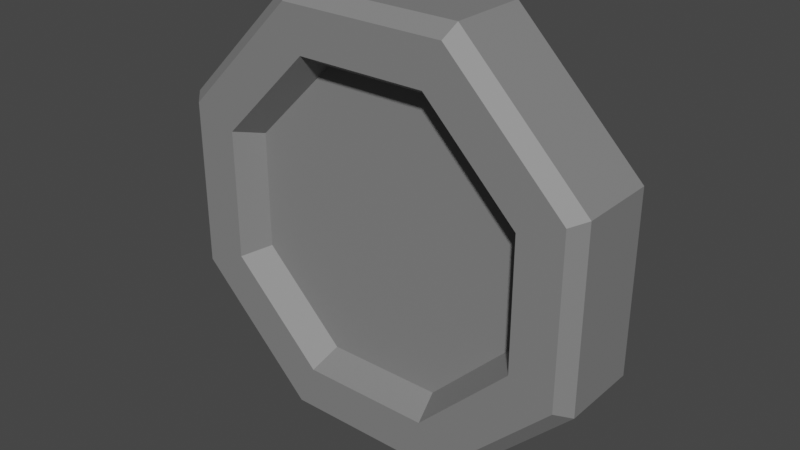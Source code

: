 # Source: SM_Pickup_Coin_Gold.blend  (saved by Blender 3.1.7; exported with 4.5.12 LTS)
import bpy
from mathutils import Matrix  # noqa: F401  (used for matrix-valued properties, if any)

bpy.ops.wm.read_factory_settings(use_empty=True)
scene = bpy.context.scene
scene.name = 'Scene'

# ---- collections
col_collection = bpy.data.collections.new('Collection'); scene.collection.children.link(col_collection)
col_mesh = bpy.data.collections.new('Mesh'); scene.collection.children.link(col_mesh)
col_rig = bpy.data.collections.new('Rig'); scene.collection.children.link(col_rig)
col_collision = bpy.data.collections.new('Collision'); scene.collection.children.link(col_collision)
col_extras = bpy.data.collections.new('Extras'); scene.collection.children.link(col_extras)

# ---- materials (node trees are filled in below, after node groups)
mat_mi_pickup_coin_gold = bpy.data.materials.new('MI_Pickup_Coin_Gold')
mat_mi_pickup_coin_gold.use_transparent_shadow = False
mat_mi_pickup_coin_gold.diffuse_color = (0.2159, 0.2159, 0.2159, 1.0)
mat_mi_pickup_coin_gold.roughness = 0.5528

# ---- material node trees
mat_mi_pickup_coin_gold.use_nodes = True; mat_mi_pickup_coin_gold.node_tree.nodes.clear()
_N = mat_mi_pickup_coin_gold.node_tree.nodes; _L = mat_mi_pickup_coin_gold.node_tree.links
n0 = _N.new('ShaderNodeBsdfPrincipled'); n0.name = 'Principled BSDF'; n0.location = (10, 300)
n0.distribution = 'GGX'
n0.subsurface_method = 'RANDOM_WALK_SKIN'
n0.inputs[0].default_value = (0.2159, 0.2159, 0.2159, 1.0)
n0.inputs[2].default_value = 0.5528
n0.inputs[3].default_value = 1.45
n0.inputs[27].default_value = (0.0, 0.0, 0.0, 1.0)
n0.inputs[28].default_value = 1.0
n1 = _N.new('ShaderNodeOutputMaterial'); n1.name = 'Material Output'; n1.location = (300, 300)
n2 = _N.new('ShaderNodeNormalMap'); n2.name = 'Normal Map'; n2.location = (-300, -300)
n2.label = 'Normal/Map'
_L.new(n0.outputs[0], n1.inputs[0])
_L.new(n2.outputs[0], n0.inputs[5])
n1.is_active_output = True

# ---- world
world_world = bpy.data.worlds.new('World'); scene.world = world_world
world_world.use_nodes = True; world_world.node_tree.nodes.clear()
_N = world_world.node_tree.nodes; _L = world_world.node_tree.links
n0 = _N.new('ShaderNodeOutputWorld'); n0.name = 'World Output'; n0.location = (300, 300)
n1 = _N.new('ShaderNodeBackground'); n1.name = 'Background'; n1.location = (10, 300)
n1.inputs[0].default_value = (0.05088, 0.05088, 0.05088, 1.0)
_L.new(n1.outputs[0], n0.inputs[0])
n0.is_active_output = True
world_world.color = (0.05088, 0.05088, 0.05088)
world_world.use_sun_shadow = False
world_world.sun_shadow_jitter_overblur = 0.0

# ---- meshes
me_sm_pickup_coin_gold = bpy.data.meshes.new('SM_Pickup_Coin_Gold')
me_sm_pickup_coin_gold.from_pydata([(-2.159, 1.35, 5.212), (-5.543, 1.012, 2.296), (-2.296, 1.012, 5.543), (-5.212, 1.35, 2.159), (-5.212, 1.35, -2.159), (-5.543, 1.012, -2.296), (-2.159, 1.35, -5.212), (-2.296, 1.012, -5.543), (2.159, 1.35, -5.212), (2.296, 1.012, -5.543), (5.543, 1.012, -2.296), (5.212, 1.35, -2.159), (5.212, 1.35, 2.159), (5.543, 1.012, 2.296), (2.296, 1.012, 5.543), (2.159, 1.35, 5.212), (-1.69, -1.35, 4.081), (-5.212, -1.35, 2.159), (-4.081, -1.35, 1.69), (-2.159, -1.35, 5.212), (-4.081, 1.35, 1.69), (-1.69, 1.35, 4.081), (-5.212, -1.35, -2.159), (-4.081, -1.35, -1.69), (-4.081, 1.35, -1.69), (-2.159, -1.35, -5.212), (-1.69, -1.35, -4.081), (-1.69, 1.35, -4.081), (1.69, -1.35, -4.081), (2.159, -1.35, -5.212), (1.69, 1.35, -4.081), (5.212, -1.35, -2.159), (4.081, -1.35, -1.69), (4.081, 1.35, -1.69), (4.081, -1.35, 1.69), (5.212, -1.35, 2.159), (2.159, -1.35, 5.212), (1.69, -1.35, 4.081), (4.081, 1.35, 1.69), (1.69, 1.35, 4.081), (-1.53, -0.6348, 3.693), (-3.693, -0.6348, 1.53), (-3.693, 0.6348, 1.53), (-1.53, 0.6348, 3.693), (-3.693, -0.6348, -1.53), (-3.693, 0.6348, -1.53), (-1.53, -0.6348, -3.693), (-1.53, 0.6348, -3.693), (1.53, -0.6348, -3.693), (1.53, 0.6348, -3.693), (3.693, -0.6348, -1.53), (3.693, 0.6348, -1.53), (3.693, -0.6348, 1.53), (3.693, 0.6348, 1.53), (1.53, -0.6348, 3.693), (1.53, 0.6348, 3.693), (-5.543, -1.013, -2.296), (-5.543, -1.013, 2.296), (-2.296, -1.013, -5.543), (2.296, -1.012, -5.543), (5.543, -1.012, -2.296), (5.543, -1.013, 2.296), (2.296, -1.013, 5.543), (-2.296, -1.013, 5.543)], [], [(0, 1, 2), (1, 0, 3), (4, 1, 3), (5, 1, 4), (6, 5, 4), (5, 6, 7), (8, 7, 6), (9, 7, 8), (10, 8, 11), (8, 10, 9), (12, 10, 11), (13, 10, 12), (12, 14, 13), (14, 12, 15), (15, 2, 14), (2, 15, 0), (16, 17, 18), (17, 16, 19), (0, 20, 3), (20, 0, 21), (18, 22, 23), (22, 18, 17), (24, 3, 20), (3, 24, 4), (25, 23, 22), (23, 25, 26), (27, 4, 24), (4, 27, 6), (28, 26, 25), (28, 25, 29), (8, 6, 27), (8, 27, 30), (29, 31, 32), (29, 32, 28), (11, 30, 33), (30, 11, 8), (31, 34, 32), (31, 35, 34), (36, 34, 35), (34, 36, 37), (12, 11, 33), (12, 33, 38), (15, 12, 38), (15, 38, 39), (36, 19, 16), (36, 16, 37), (21, 15, 39), (15, 21, 0), (18, 40, 16), (40, 18, 41), (42, 21, 43), (21, 42, 20), (18, 23, 44), (18, 44, 41), (42, 45, 24), (42, 24, 20), (26, 44, 23), (44, 26, 46), (45, 47, 27), (45, 27, 24), (26, 28, 48), (26, 48, 46), (30, 47, 49), (47, 30, 27), (32, 48, 28), (48, 32, 50), (49, 51, 33), (49, 33, 30), (34, 50, 32), (50, 34, 52), (53, 33, 51), (33, 53, 38), (37, 52, 34), (52, 37, 54), (53, 55, 39), (53, 39, 38), (16, 54, 37), (54, 16, 40), (43, 39, 55), (39, 43, 21), (56, 57, 1), (56, 1, 5), (58, 56, 5), (58, 5, 7), (59, 58, 7), (59, 7, 9), (60, 59, 9), (60, 9, 10), (61, 60, 10), (61, 10, 13), (61, 14, 62), (14, 61, 13), (62, 2, 63), (2, 62, 14), (57, 63, 1), (63, 2, 1), (62, 19, 36), (19, 62, 63), (61, 36, 35), (36, 61, 62), (60, 61, 31), (31, 61, 35), (59, 60, 29), (29, 60, 31), (58, 59, 25), (25, 59, 29), (58, 22, 56), (25, 22, 58), (57, 56, 17), (17, 56, 22), (63, 17, 19), (17, 63, 57), (55, 42, 43), (55, 45, 42), (51, 45, 55), (51, 55, 53), (45, 51, 47), (47, 51, 49), (50, 46, 48), (46, 50, 44), (54, 50, 52), (54, 44, 50), (44, 54, 40), (44, 40, 41)])
me_sm_pickup_coin_gold.polygons.foreach_set('use_smooth', [True] * 124)
_k = set([(0, 2), (0, 3), (0, 15), (1, 2), (1, 3), (1, 5), (1, 57), (2, 14), (2, 63), (3, 4), (4, 5), (4, 6), (5, 7), (5, 56), (6, 7), (6, 8), (7, 9), (7, 58), (8, 9), (8, 11), (9, 10), (9, 59), (10, 11), (10, 13), (10, 60), (11, 12), (12, 13), (12, 15), (13, 14), (13, 61), (14, 15), (14, 62), (16, 18), (16, 37), (16, 40), (17, 19), (17, 22), (17, 57), (18, 23), (18, 41), (19, 36), (19, 63), (20, 21), (20, 24), (20, 42), (21, 39), (21, 43), (22, 25), (22, 56), (23, 26), (23, 44), (24, 27), (24, 45), (25, 29), (25, 58), (26, 28), (26, 46), (27, 30), (27, 47), (28, 32), (28, 48), (29, 31), (29, 59), (30, 33), (30, 49), (31, 35), (31, 60), (32, 34), (32, 50), (33, 38), (33, 51), (34, 37), (34, 52), (35, 36), (35, 61), (36, 62), (37, 54), (38, 39), (38, 53), (39, 55), (40, 41), (40, 54), (41, 44), (42, 43), (42, 45), (43, 55), (44, 46), (45, 47), (46, 48), (47, 49), (48, 50), (49, 51), (50, 52), (51, 53), (52, 54), (53, 55), (56, 57), (56, 58), (57, 63), (58, 59), (59, 60), (60, 61), (61, 62), (62, 63)])
me_sm_pickup_coin_gold.attributes.new('sharp_edge', 'BOOLEAN', 'EDGE').data.foreach_set('value', [ (min(e.vertices), max(e.vertices)) in _k for e in me_sm_pickup_coin_gold.edges])
_uv = me_sm_pickup_coin_gold.uv_layers.new(name='UVmap_0')
_uv.uv.foreach_set('vector', [0.9929, 0.8878, 0.9644, 0.8735, 0.9929, 0.8735, 0.9644, 0.8735, 0.9929, 0.8878, 0.9644, 0.8878, 0.9359, 0.8878, 0.9644, 0.8735, 0.9644, 0.8878, 0.9359, 0.8735, 0.9644, 0.8735, 0.9359, 0.8878, 0.9074, 0.8878, 0.9359, 0.8735, 0.9359, 0.8878, 0.9359, 0.8735, 0.9074, 0.8878, 0.9074, 0.8735, 0.8789, 0.8878, 0.9074, 0.8735, 0.9074, 0.8878, 0.8789, 0.8735, 0.9074, 0.8735, 0.8789, 0.8878, 0.8504, 0.8735, 0.8789, 0.8878, 0.8504, 0.8878, 0.8789, 0.8878, 0.8504, 0.8735, 0.8789, 0.8735, 0.8219, 0.8878, 0.8504, 0.8735, 0.8504, 0.8878, 0.8219, 0.8735, 0.8504, 0.8735, 0.8219, 0.8878, 0.8219, 0.8878, 0.7935, 0.8735, 0.8219, 0.8735, 0.7935, 0.8735, 0.8219, 0.8878, 0.7935, 0.8878, 0.7935, 0.8878, 0.765, 0.8735, 0.7935, 0.8735, 0.765, 0.8735, 0.7935, 0.8878, 0.765, 0.8878, 0.5662, 0.9147, 0.6073, 0.913, 0.5964, 0.9021, 0.6073, 0.913, 0.5662, 0.9147, 0.5662, 0.93, 0.6885, 0.93, 0.7188, 0.9021, 0.7297, 0.913, 0.7188, 0.9021, 0.6885, 0.93, 0.6885, 0.9147, 0.5964, 0.9021, 0.6243, 0.8718, 0.609, 0.8718, 0.6243, 0.8718, 0.5964, 0.9021, 0.6073, 0.913, 0.7313, 0.8718, 0.7297, 0.913, 0.7188, 0.9021, 0.7297, 0.913, 0.7313, 0.8718, 0.7467, 0.8718, 0.6073, 0.8307, 0.609, 0.8718, 0.6243, 0.8718, 0.609, 0.8718, 0.6073, 0.8307, 0.5964, 0.8416, 0.7188, 0.8416, 0.7467, 0.8718, 0.7313, 0.8718, 0.7467, 0.8718, 0.7188, 0.8416, 0.7297, 0.8307, 0.5662, 0.829, 0.5964, 0.8416, 0.6073, 0.8307, 0.5662, 0.829, 0.6073, 0.8307, 0.5662, 0.8136, 0.6885, 0.8137, 0.7297, 0.8307, 0.7188, 0.8416, 0.6885, 0.8137, 0.7188, 0.8416, 0.6885, 0.829, 0.5662, 0.8136, 0.525, 0.8307, 0.5359, 0.8416, 0.5662, 0.8136, 0.5359, 0.8416, 0.5662, 0.829, 0.6473, 0.8307, 0.6885, 0.829, 0.6582, 0.8416, 0.6885, 0.829, 0.6473, 0.8307, 0.6885, 0.8137, 0.525, 0.8307, 0.5233, 0.8718, 0.5359, 0.8416, 0.525, 0.8307, 0.508, 0.8718, 0.5233, 0.8718, 0.525, 0.913, 0.5233, 0.8718, 0.508, 0.8718, 0.5233, 0.8718, 0.525, 0.913, 0.5359, 0.9021, 0.6303, 0.8718, 0.6473, 0.8307, 0.6582, 0.8416, 0.6303, 0.8718, 0.6582, 0.8416, 0.6457, 0.8718, 0.6473, 0.913, 0.6303, 0.8718, 0.6457, 0.8718, 0.6473, 0.913, 0.6457, 0.8718, 0.6582, 0.9021, 0.525, 0.913, 0.5662, 0.93, 0.5662, 0.9147, 0.525, 0.913, 0.5662, 0.9147, 0.5359, 0.9021, 0.6885, 0.9147, 0.6473, 0.913, 0.6582, 0.9021, 0.6473, 0.913, 0.6885, 0.9147, 0.6885, 0.93, 0.4796, 0.912, 0.4382, 0.9237, 0.4382, 0.9292, 0.4382, 0.9237, 0.4796, 0.912, 0.4757, 0.9081, 0.3508, 0.9081, 0.3132, 0.9292, 0.3132, 0.9237, 0.3132, 0.9292, 0.3508, 0.9081, 0.3547, 0.912, 0.4796, 0.912, 0.4968, 0.8705, 0.4913, 0.8705, 0.4796, 0.912, 0.4913, 0.8705, 0.4757, 0.9081, 0.3508, 0.9081, 0.3663, 0.8705, 0.3719, 0.8705, 0.3508, 0.9081, 0.3719, 0.8705, 0.3547, 0.912, 0.4796, 0.8291, 0.4913, 0.8705, 0.4968, 0.8705, 0.4913, 0.8705, 0.4796, 0.8291, 0.4757, 0.833, 0.3663, 0.8705, 0.3508, 0.833, 0.3547, 0.8291, 0.3663, 0.8705, 0.3547, 0.8291, 0.3719, 0.8705, 0.4796, 0.8291, 0.4382, 0.8119, 0.4382, 0.8174, 0.4796, 0.8291, 0.4382, 0.8174, 0.4757, 0.833, 0.3132, 0.8119, 0.3508, 0.833, 0.3132, 0.8174, 0.3508, 0.833, 0.3132, 0.8119, 0.3547, 0.8291, 0.3966, 0.8291, 0.4382, 0.8174, 0.4382, 0.8119, 0.4382, 0.8174, 0.3966, 0.8291, 0.4005, 0.833, 0.3132, 0.8174, 0.2756, 0.833, 0.2716, 0.8291, 0.3132, 0.8174, 0.2716, 0.8291, 0.3132, 0.8119, 0.3794, 0.8705, 0.4005, 0.833, 0.3966, 0.8291, 0.4005, 0.833, 0.3794, 0.8705, 0.3849, 0.8705, 0.26, 0.8705, 0.2716, 0.8291, 0.2756, 0.833, 0.2716, 0.8291, 0.26, 0.8705, 0.2545, 0.8705, 0.3966, 0.912, 0.3849, 0.8705, 0.3794, 0.8705, 0.3849, 0.8705, 0.3966, 0.912, 0.4005, 0.9081, 0.26, 0.8705, 0.2756, 0.9081, 0.2716, 0.912, 0.26, 0.8705, 0.2716, 0.912, 0.2545, 0.8705, 0.4382, 0.9292, 0.4005, 0.9081, 0.3966, 0.912, 0.4005, 0.9081, 0.4382, 0.9292, 0.4382, 0.9237, 0.3132, 0.9237, 0.2716, 0.912, 0.2756, 0.9081, 0.2716, 0.912, 0.3132, 0.9237, 0.3132, 0.9292, 0.1837, 0.5789, 0.2134, 0.5789, 0.2134, 0.668, 0.1837, 0.5789, 0.2134, 0.668, 0.1837, 0.668, 0.154, 0.5789, 0.1837, 0.5789, 0.1837, 0.668, 0.154, 0.5789, 0.1837, 0.668, 0.154, 0.668, 0.1243, 0.5789, 0.154, 0.5789, 0.154, 0.668, 0.1243, 0.5789, 0.154, 0.668, 0.1243, 0.668, 0.09459, 0.5789, 0.1243, 0.5789, 0.1243, 0.668, 0.09459, 0.5789, 0.1243, 0.668, 0.09459, 0.668, 0.06489, 0.5789, 0.09459, 0.5789, 0.09459, 0.668, 0.06489, 0.5789, 0.09459, 0.668, 0.06489, 0.668, 0.06489, 0.5789, 0.03518, 0.668, 0.03518, 0.5789, 0.03518, 0.668, 0.06489, 0.5789, 0.06489, 0.668, 0.03518, 0.5789, 0.00548, 0.668, 0.00548, 0.5789, 0.00548, 0.668, 0.03518, 0.5789, 0.03518, 0.668, 0.2134, 0.5789, 0.2431, 0.5789, 0.2134, 0.668, 0.2431, 0.5789, 0.2431, 0.668, 0.2134, 0.668, 0.7927, 0.8685, 0.7642, 0.8542, 0.7927, 0.8542, 0.7642, 0.8542, 0.7927, 0.8685, 0.7642, 0.8685, 0.8212, 0.8685, 0.7927, 0.8542, 0.8212, 0.8542, 0.7927, 0.8542, 0.8212, 0.8685, 0.7927, 0.8685, 0.8497, 0.8685, 0.8212, 0.8685, 0.8497, 0.8542, 0.8497, 0.8542, 0.8212, 0.8685, 0.8212, 0.8542, 0.8782, 0.8685, 0.8497, 0.8685, 0.8782, 0.8542, 0.8782, 0.8542, 0.8497, 0.8685, 0.8497, 0.8542, 0.9067, 0.8685, 0.8782, 0.8685, 0.9067, 0.8542, 0.9067, 0.8542, 0.8782, 0.8685, 0.8782, 0.8542, 0.9067, 0.8685, 0.9352, 0.8542, 0.9352, 0.8685, 0.9067, 0.8542, 0.9352, 0.8542, 0.9067, 0.8685, 0.9637, 0.8685, 0.9352, 0.8685, 0.9637, 0.8542, 0.9637, 0.8542, 0.9352, 0.8685, 0.9352, 0.8542, 0.9922, 0.8685, 0.9637, 0.8542, 0.9922, 0.8542, 0.9637, 0.8542, 0.9922, 0.8685, 0.9637, 0.8685, 0.1454, 0.9062, 0.2184, 0.9062, 0.1819, 0.9214, 0.1454, 0.9062, 0.2334, 0.8697, 0.2184, 0.9062, 0.1454, 0.8333, 0.2334, 0.8697, 0.1454, 0.9062, 0.1454, 0.8333, 0.1454, 0.9062, 0.1303, 0.8697, 0.2334, 0.8697, 0.1454, 0.8333, 0.2184, 0.8333, 0.2184, 0.8333, 0.1454, 0.8333, 0.1819, 0.8181, 0.03834, 0.8328, 0.1113, 0.8328, 0.0749, 0.8176, 0.1113, 0.8328, 0.03834, 0.8328, 0.1264, 0.8692, 0.03834, 0.9057, 0.03834, 0.8328, 0.02321, 0.8692, 0.03834, 0.9057, 0.1264, 0.8692, 0.03834, 0.8328, 0.1264, 0.8692, 0.03834, 0.9057, 0.0749, 0.9208, 0.1264, 0.8692, 0.0749, 0.9208, 0.1113, 0.9057])
_uv.active_render = True
_uv = me_sm_pickup_coin_gold.uv_layers.new(name='LightMapUV')
_uv.uv.foreach_set('vector', [0.9917, 0.9919, 0.8687, 0.9305, 0.9917, 0.9305, 0.8687, 0.9305, 0.9917, 0.9919, 0.8687, 0.9919, 0.7456, 0.9919, 0.8687, 0.9305, 0.8687, 0.9919, 0.7456, 0.9305, 0.8687, 0.9305, 0.7456, 0.9919, 0.6226, 0.9919, 0.7456, 0.9305, 0.7456, 0.9919, 0.7456, 0.9305, 0.6226, 0.9919, 0.6226, 0.9305, 0.4998, 0.9919, 0.6226, 0.9305, 0.6226, 0.9919, 0.4998, 0.9305, 0.6226, 0.9305, 0.4998, 0.9919, 0.377, 0.9305, 0.4998, 0.9919, 0.377, 0.9919, 0.4998, 0.9919, 0.377, 0.9305, 0.4998, 0.9305, 0.2539, 0.9919, 0.377, 0.9305, 0.377, 0.9919, 0.2539, 0.9305, 0.377, 0.9305, 0.2539, 0.9919, 0.2539, 0.9919, 0.131, 0.9305, 0.2539, 0.9305, 0.131, 0.9305, 0.2539, 0.9919, 0.131, 0.9919, 0.131, 0.9919, 0.008064, 0.9305, 0.131, 0.9305, 0.008064, 0.9305, 0.131, 0.9919, 0.008064, 0.9919, 0.2402, 0.4146, 0.4045, 0.4082, 0.3611, 0.3647, 0.4045, 0.4082, 0.2402, 0.4146, 0.2402, 0.4761, 0.7241, 0.4761, 0.8447, 0.3647, 0.8882, 0.4082, 0.8447, 0.3647, 0.7241, 0.4761, 0.7241, 0.4146, 0.3611, 0.3647, 0.4724, 0.2437, 0.4111, 0.2437, 0.4724, 0.2437, 0.3611, 0.3647, 0.4045, 0.4082, 0.895, 0.2437, 0.8882, 0.4082, 0.8447, 0.3647, 0.8882, 0.4082, 0.895, 0.2437, 0.9561, 0.2437, 0.4045, 0.07959, 0.4111, 0.2437, 0.4724, 0.2437, 0.4111, 0.2437, 0.4045, 0.07959, 0.3611, 0.123, 0.8447, 0.123, 0.9561, 0.2437, 0.895, 0.2437, 0.9561, 0.2437, 0.8447, 0.123, 0.8882, 0.07959, 0.2402, 0.07275, 0.3611, 0.123, 0.4045, 0.07959, 0.2402, 0.07275, 0.4045, 0.07959, 0.2402, 0.01172, 0.7241, 0.01172, 0.8882, 0.07959, 0.8447, 0.123, 0.7241, 0.01172, 0.8447, 0.123, 0.7241, 0.07275, 0.2402, 0.01172, 0.07605, 0.07959, 0.1194, 0.123, 0.2402, 0.01172, 0.1194, 0.123, 0.2402, 0.07275, 0.5596, 0.07959, 0.7241, 0.07275, 0.603, 0.123, 0.7241, 0.07275, 0.5596, 0.07959, 0.7241, 0.01172, 0.07605, 0.07959, 0.06927, 0.2437, 0.1194, 0.123, 0.07605, 0.07959, 0.008064, 0.2437, 0.06927, 0.2437, 0.07605, 0.4082, 0.06927, 0.2437, 0.008064, 0.2437, 0.06927, 0.2437, 0.07605, 0.4082, 0.1194, 0.3647, 0.4917, 0.2437, 0.5596, 0.07959, 0.603, 0.123, 0.4917, 0.2437, 0.603, 0.123, 0.5527, 0.2437, 0.5596, 0.4082, 0.4917, 0.2437, 0.5527, 0.2437, 0.5596, 0.4082, 0.5527, 0.2437, 0.603, 0.3647, 0.07605, 0.4082, 0.2402, 0.4761, 0.2402, 0.4146, 0.07605, 0.4082, 0.2402, 0.4146, 0.1194, 0.3647, 0.7241, 0.4146, 0.5596, 0.4082, 0.603, 0.3647, 0.5596, 0.4082, 0.7241, 0.4146, 0.7241, 0.4761, 0.3611, 0.3647, 0.2402, 0.3984, 0.2402, 0.4146, 0.2402, 0.3984, 0.3611, 0.3647, 0.3496, 0.353, 0.8335, 0.353, 0.7241, 0.4146, 0.7241, 0.3984, 0.7241, 0.4146, 0.8335, 0.353, 0.8447, 0.3647, 0.3611, 0.3647, 0.4111, 0.2437, 0.395, 0.2437, 0.3611, 0.3647, 0.395, 0.2437, 0.3496, 0.353, 0.8335, 0.353, 0.8784, 0.2437, 0.895, 0.2437, 0.8335, 0.353, 0.895, 0.2437, 0.8447, 0.3647, 0.3611, 0.123, 0.395, 0.2437, 0.4111, 0.2437, 0.395, 0.2437, 0.3611, 0.123, 0.3496, 0.1343, 0.8784, 0.2437, 0.8335, 0.1343, 0.8447, 0.123, 0.8784, 0.2437, 0.8447, 0.123, 0.895, 0.2437, 0.3611, 0.123, 0.2402, 0.07275, 0.2402, 0.08887, 0.3611, 0.123, 0.2402, 0.08887, 0.3496, 0.1343, 0.7241, 0.07275, 0.8335, 0.1343, 0.7241, 0.08887, 0.8335, 0.1343, 0.7241, 0.07275, 0.8447, 0.123, 0.1194, 0.123, 0.2402, 0.08887, 0.2402, 0.07275, 0.2402, 0.08887, 0.1194, 0.123, 0.1309, 0.1343, 0.7241, 0.08887, 0.6147, 0.1343, 0.603, 0.123, 0.7241, 0.08887, 0.603, 0.123, 0.7241, 0.07275, 0.06927, 0.2437, 0.1309, 0.1343, 0.1194, 0.123, 0.1309, 0.1343, 0.06927, 0.2437, 0.08557, 0.2437, 0.5693, 0.2437, 0.603, 0.123, 0.6147, 0.1343, 0.603, 0.123, 0.5693, 0.2437, 0.5527, 0.2437, 0.1194, 0.3647, 0.08557, 0.2437, 0.06927, 0.2437, 0.08557, 0.2437, 0.1194, 0.3647, 0.1309, 0.353, 0.5693, 0.2437, 0.6147, 0.353, 0.603, 0.3647, 0.5693, 0.2437, 0.603, 0.3647, 0.5527, 0.2437, 0.2402, 0.4146, 0.1309, 0.353, 0.1194, 0.3647, 0.1309, 0.353, 0.2402, 0.4146, 0.2402, 0.3984, 0.7241, 0.3984, 0.603, 0.3647, 0.6147, 0.353, 0.603, 0.3647, 0.7241, 0.3984, 0.7241, 0.4146, 0.7456, 0.5615, 0.8687, 0.5615, 0.8687, 0.9305, 0.7456, 0.5615, 0.8687, 0.9305, 0.7456, 0.9305, 0.6226, 0.5615, 0.7456, 0.5615, 0.7456, 0.9305, 0.6226, 0.5615, 0.7456, 0.9305, 0.6226, 0.9305, 0.4998, 0.5615, 0.6226, 0.5615, 0.6226, 0.9305, 0.4998, 0.5615, 0.6226, 0.9305, 0.4998, 0.9305, 0.377, 0.5615, 0.4998, 0.5615, 0.4998, 0.9305, 0.377, 0.5615, 0.4998, 0.9305, 0.377, 0.9305, 0.2539, 0.5615, 0.377, 0.5615, 0.377, 0.9305, 0.2539, 0.5615, 0.377, 0.9305, 0.2539, 0.9305, 0.2539, 0.5615, 0.131, 0.9305, 0.131, 0.5615, 0.131, 0.9305, 0.2539, 0.5615, 0.2539, 0.9305, 0.131, 0.5615, 0.008064, 0.9305, 0.008064, 0.5615, 0.008064, 0.9305, 0.131, 0.5615, 0.131, 0.9305, 0.8687, 0.5615, 0.9917, 0.5615, 0.8687, 0.9305, 0.9917, 0.5615, 0.9917, 0.9305, 0.8687, 0.9305, 0.131, 0.5615, 0.008064, 0.5002, 0.131, 0.5002, 0.008064, 0.5002, 0.131, 0.5615, 0.008064, 0.5615, 0.2539, 0.5615, 0.131, 0.5002, 0.2539, 0.5002, 0.131, 0.5002, 0.2539, 0.5615, 0.131, 0.5615, 0.377, 0.5615, 0.2539, 0.5615, 0.377, 0.5002, 0.377, 0.5002, 0.2539, 0.5615, 0.2539, 0.5002, 0.4998, 0.5615, 0.377, 0.5615, 0.4998, 0.5002, 0.4998, 0.5002, 0.377, 0.5615, 0.377, 0.5002, 0.6226, 0.5615, 0.4998, 0.5615, 0.6226, 0.5002, 0.6226, 0.5002, 0.4998, 0.5615, 0.4998, 0.5002, 0.6226, 0.5615, 0.7456, 0.5002, 0.7456, 0.5615, 0.6226, 0.5002, 0.7456, 0.5002, 0.6226, 0.5615, 0.8687, 0.5615, 0.7456, 0.5615, 0.8687, 0.5002, 0.8687, 0.5002, 0.7456, 0.5615, 0.7456, 0.5002, 0.9917, 0.5615, 0.8687, 0.5002, 0.9917, 0.5002, 0.8687, 0.5002, 0.9917, 0.5615, 0.8687, 0.5615, 0.6147, 0.353, 0.8335, 0.353, 0.7241, 0.3984, 0.6147, 0.353, 0.8784, 0.2437, 0.8335, 0.353, 0.6147, 0.1343, 0.8784, 0.2437, 0.6147, 0.353, 0.6147, 0.1343, 0.6147, 0.353, 0.5693, 0.2437, 0.8784, 0.2437, 0.6147, 0.1343, 0.8335, 0.1343, 0.8335, 0.1343, 0.6147, 0.1343, 0.7241, 0.08887, 0.1309, 0.1343, 0.3496, 0.1343, 0.2402, 0.08887, 0.3496, 0.1343, 0.1309, 0.1343, 0.395, 0.2437, 0.1309, 0.353, 0.1309, 0.1343, 0.08557, 0.2437, 0.1309, 0.353, 0.395, 0.2437, 0.1309, 0.1343, 0.395, 0.2437, 0.1309, 0.353, 0.2402, 0.3984, 0.395, 0.2437, 0.2402, 0.3984, 0.3496, 0.353])
_ca = me_sm_pickup_coin_gold.color_attributes.new('Col', 'BYTE_COLOR', 'CORNER')
_ca.data.foreach_set('color', [1.0, 0.0, 0.0, 1.0, 1.0, 0.0, 0.0, 1.0, 1.0, 0.0, 0.0, 1.0, 1.0, 0.0, 0.0, 1.0, 1.0, 0.0, 0.0, 1.0, 1.0, 0.0, 0.0, 1.0, 1.0, 0.0, 0.0, 1.0, 1.0, 0.0, 0.0, 1.0, 1.0, 0.0, 0.0, 1.0, 1.0, 0.0, 0.0, 1.0, 1.0, 0.0, 0.0, 1.0, 1.0, 0.0, 0.0, 1.0, 1.0, 0.0, 0.0, 1.0, 1.0, 0.0, 0.0, 1.0, 1.0, 0.0, 0.0, 1.0, 1.0, 0.0, 0.0, 1.0, 1.0, 0.0, 0.0, 1.0, 1.0, 0.0, 0.0, 1.0, 1.0, 0.0, 0.0, 1.0, 1.0, 0.0, 0.0, 1.0, 1.0, 0.0, 0.0, 1.0, 1.0, 0.0, 0.0, 1.0, 1.0, 0.0, 0.0, 1.0, 1.0, 0.0, 0.0, 1.0, 1.0, 0.0, 0.0, 1.0, 1.0, 0.0, 0.0, 1.0, 1.0, 0.0, 0.0, 1.0, 1.0, 0.0, 0.0, 1.0, 1.0, 0.0, 0.0, 1.0, 1.0, 0.0, 0.0, 1.0, 1.0, 0.0, 0.0, 1.0, 1.0, 0.0, 0.0, 1.0, 1.0, 0.0, 0.0, 1.0, 1.0, 0.0, 0.0, 1.0, 1.0, 0.0, 0.0, 1.0, 1.0, 0.0, 0.0, 1.0, 1.0, 0.0, 0.0, 1.0, 1.0, 0.0, 0.0, 1.0, 1.0, 0.0, 0.0, 1.0, 1.0, 0.0, 0.0, 1.0, 1.0, 0.0, 0.0, 1.0, 1.0, 0.0, 0.0, 1.0, 1.0, 0.0, 0.0, 1.0, 1.0, 0.0, 0.0, 1.0, 1.0, 0.0, 0.0, 1.0, 1.0, 0.0, 0.0, 1.0, 1.0, 0.0, 0.0, 1.0, 1.0, 0.0, 0.0, 1.0, 1.0, 0.0, 0.0, 1.0, 1.0, 0.0, 0.0, 1.0, 1.0, 0.0, 0.0, 1.0, 1.0, 0.0, 0.0, 1.0, 1.0, 0.0, 0.0, 1.0, 1.0, 0.0, 0.0, 1.0, 1.0, 0.0, 0.0, 1.0, 1.0, 0.0, 0.0, 1.0, 1.0, 0.0, 0.0, 1.0, 1.0, 0.0, 0.0, 1.0, 1.0, 0.0, 0.0, 1.0, 1.0, 0.0, 0.0, 1.0, 1.0, 0.0, 0.0, 1.0, 1.0, 0.0, 0.0, 1.0, 1.0, 0.0, 0.0, 1.0, 1.0, 0.0, 0.0, 1.0, 1.0, 0.0, 0.0, 1.0, 1.0, 0.0, 0.0, 1.0, 1.0, 0.0, 0.0, 1.0, 1.0, 0.0, 0.0, 1.0, 1.0, 0.0, 0.0, 1.0, 1.0, 0.0, 0.0, 1.0, 1.0, 0.0, 0.0, 1.0, 1.0, 0.0, 0.0, 1.0, 1.0, 0.0, 0.0, 1.0, 1.0, 0.0, 0.0, 1.0, 1.0, 0.0, 0.0, 1.0, 1.0, 0.0, 0.0, 1.0, 1.0, 0.0, 0.0, 1.0, 1.0, 0.0, 0.0, 1.0, 1.0, 0.0, 0.0, 1.0, 1.0, 0.0, 0.0, 1.0, 1.0, 0.0, 0.0, 1.0, 1.0, 0.0, 0.0, 1.0, 1.0, 0.0, 0.0, 1.0, 1.0, 0.0, 0.0, 1.0, 1.0, 0.0, 0.0, 1.0, 1.0, 0.0, 0.0, 1.0, 1.0, 0.0, 0.0, 1.0, 1.0, 0.0, 0.0, 1.0, 1.0, 0.0, 0.0, 1.0, 1.0, 0.0, 0.0, 1.0, 1.0, 0.0, 0.0, 1.0, 1.0, 0.0, 0.0, 1.0, 1.0, 0.0, 0.0, 1.0, 1.0, 0.0, 0.0, 1.0, 1.0, 0.0, 0.0, 1.0, 1.0, 0.0, 0.0, 1.0, 1.0, 0.0, 0.0, 1.0, 1.0, 0.0, 0.0, 1.0, 1.0, 0.0, 0.0, 1.0, 1.0, 0.0, 0.0, 1.0, 1.0, 0.0, 0.0, 1.0, 1.0, 0.0, 0.0, 1.0, 1.0, 0.0, 0.0, 1.0, 1.0, 0.0, 0.0, 1.0, 1.0, 0.0, 0.0, 1.0, 1.0, 0.0, 0.0, 1.0, 1.0, 0.0, 0.0, 1.0, 1.0, 0.0, 0.0, 1.0, 1.0, 0.0, 0.0, 1.0, 1.0, 0.0, 0.0, 1.0, 1.0, 0.0, 0.0, 1.0, 1.0, 0.0, 0.0, 1.0, 1.0, 0.0, 0.0, 1.0, 1.0, 0.0, 0.0, 1.0, 1.0, 0.0, 0.0, 1.0, 1.0, 0.0, 0.0, 1.0, 1.0, 0.0, 0.0, 1.0, 1.0, 0.0, 0.0, 1.0, 1.0, 0.0, 0.0, 1.0, 1.0, 0.0, 0.0, 1.0, 1.0, 0.0, 0.0, 1.0, 1.0, 0.0, 0.0, 1.0, 1.0, 0.0, 0.0, 1.0, 1.0, 0.0, 0.0, 1.0, 1.0, 0.0, 0.0, 1.0, 1.0, 0.0, 0.0, 1.0, 1.0, 0.0, 0.0, 1.0, 1.0, 0.0, 0.0, 1.0, 1.0, 0.0, 0.0, 1.0, 1.0, 0.0, 0.0, 1.0, 1.0, 0.0, 0.0, 1.0, 1.0, 0.0, 0.0, 1.0, 1.0, 0.0, 0.0, 1.0, 1.0, 0.0, 0.0, 1.0, 1.0, 0.0, 0.0, 1.0, 1.0, 0.0, 0.0, 1.0, 1.0, 0.0, 0.0, 1.0, 1.0, 0.0, 0.0, 1.0, 1.0, 0.0, 0.0, 1.0, 1.0, 0.0, 0.0, 1.0, 1.0, 0.0, 0.0, 1.0, 1.0, 0.0, 0.0, 1.0, 1.0, 0.0, 0.0, 1.0, 1.0, 0.0, 0.0, 1.0, 1.0, 0.0, 0.0, 1.0, 1.0, 0.0, 0.0, 1.0, 1.0, 0.0, 0.0, 1.0, 1.0, 0.0, 0.0, 1.0, 1.0, 0.0, 0.0, 1.0, 1.0, 0.0, 0.0, 1.0, 1.0, 0.0, 0.0, 1.0, 1.0, 0.0, 0.0, 1.0, 1.0, 0.0, 0.0, 1.0, 1.0, 0.0, 0.0, 1.0, 1.0, 0.0, 0.0, 1.0, 1.0, 0.0, 0.0, 1.0, 1.0, 0.0, 0.0, 1.0, 1.0, 0.0, 0.0, 1.0, 1.0, 0.0, 0.0, 1.0, 1.0, 0.0, 0.0, 1.0, 1.0, 0.0, 0.0, 1.0, 1.0, 0.0, 0.0, 1.0, 1.0, 0.0, 0.0, 1.0, 1.0, 0.0, 0.0, 1.0, 1.0, 0.0, 0.0, 1.0, 1.0, 0.0, 0.0, 1.0, 1.0, 0.0, 0.0, 1.0, 1.0, 0.0, 0.0, 1.0, 1.0, 0.0, 0.0, 1.0, 1.0, 0.0, 0.0, 1.0, 1.0, 0.0, 0.0, 1.0, 1.0, 0.0, 0.0, 1.0, 1.0, 0.0, 0.0, 1.0, 1.0, 0.0, 0.0, 1.0, 1.0, 0.0, 0.0, 1.0, 1.0, 0.0, 0.0, 1.0, 1.0, 0.0, 0.0, 1.0, 1.0, 0.0, 0.0, 1.0, 1.0, 0.0, 0.0, 1.0, 1.0, 0.0, 0.0, 1.0, 1.0, 0.0, 0.0, 1.0, 1.0, 0.0, 0.0, 1.0, 1.0, 0.0, 0.0, 1.0, 1.0, 0.0, 0.0, 1.0, 1.0, 0.0, 0.0, 1.0, 1.0, 0.0, 0.0, 1.0, 1.0, 0.0, 0.0, 1.0, 1.0, 0.0, 0.0, 1.0, 1.0, 0.0, 0.0, 1.0, 1.0, 0.0, 0.0, 1.0, 1.0, 0.0, 0.0, 1.0, 1.0, 0.0, 0.0, 1.0, 1.0, 0.0, 0.0, 1.0, 1.0, 0.0, 0.0, 1.0, 1.0, 0.0, 0.0, 1.0, 1.0, 0.0, 0.0, 1.0, 1.0, 0.0, 0.0, 1.0, 1.0, 0.0, 0.0, 1.0, 1.0, 0.0, 0.0, 1.0, 1.0, 0.0, 0.0, 1.0, 1.0, 0.0, 0.0, 1.0, 1.0, 0.0, 0.0, 1.0, 1.0, 0.0, 0.0, 1.0, 1.0, 0.0, 0.0, 1.0, 1.0, 0.0, 0.0, 1.0, 1.0, 0.0, 0.0, 1.0, 1.0, 0.0, 0.0, 1.0, 1.0, 0.0, 0.0, 1.0, 1.0, 0.0, 0.0, 1.0, 1.0, 0.0, 0.0, 1.0, 1.0, 0.0, 0.0, 1.0, 1.0, 0.0, 0.0, 1.0, 1.0, 0.0, 0.0, 1.0, 1.0, 0.0, 0.0, 1.0, 1.0, 0.0, 0.0, 1.0, 1.0, 0.0, 0.0, 1.0, 1.0, 0.0, 0.0, 1.0, 1.0, 0.0, 0.0, 1.0, 1.0, 0.0, 0.0, 1.0, 1.0, 0.0, 0.0, 1.0, 1.0, 0.0, 0.0, 1.0, 1.0, 0.0, 0.0, 1.0, 1.0, 0.0, 0.0, 1.0, 1.0, 0.0, 0.0, 1.0, 1.0, 0.0, 0.0, 1.0, 1.0, 0.0, 0.0, 1.0, 1.0, 0.0, 0.0, 1.0, 1.0, 0.0, 0.0, 1.0, 1.0, 0.0, 0.0, 1.0, 1.0, 0.0, 0.0, 1.0, 1.0, 0.0, 0.0, 1.0, 1.0, 0.0, 0.0, 1.0, 1.0, 0.0, 0.0, 1.0, 1.0, 0.0, 0.0, 1.0, 1.0, 0.0, 0.0, 1.0, 1.0, 0.0, 0.0, 1.0, 1.0, 0.0, 0.0, 1.0, 1.0, 0.0, 0.0, 1.0, 1.0, 0.0, 0.0, 1.0, 1.0, 0.0, 0.0, 1.0, 1.0, 0.0, 0.0, 1.0, 1.0, 0.0, 0.0, 1.0, 1.0, 0.0, 0.0, 1.0, 1.0, 0.0, 0.0, 1.0, 1.0, 0.0, 0.0, 1.0, 1.0, 0.0, 0.0, 1.0, 1.0, 0.0, 0.0, 1.0, 1.0, 0.0, 0.0, 1.0, 1.0, 0.0, 0.0, 1.0, 1.0, 0.0, 0.0, 1.0, 1.0, 0.0, 0.0, 1.0, 1.0, 0.0, 0.0, 1.0, 1.0, 0.0, 0.0, 1.0, 1.0, 0.0, 0.0, 1.0, 1.0, 0.0, 0.0, 1.0, 1.0, 0.0, 0.0, 1.0, 1.0, 0.0, 0.0, 1.0, 1.0, 0.0, 0.0, 1.0, 1.0, 0.0, 0.0, 1.0, 1.0, 0.0, 0.0, 1.0, 1.0, 0.0, 0.0, 1.0, 1.0, 0.0, 0.0, 1.0, 1.0, 0.0, 0.0, 1.0, 1.0, 0.0, 0.0, 1.0, 1.0, 0.0, 0.0, 1.0, 1.0, 0.0, 0.0, 1.0, 1.0, 0.0, 0.0, 1.0, 1.0, 0.0, 0.0, 1.0, 1.0, 0.0, 0.0, 1.0, 1.0, 0.0, 0.0, 1.0, 1.0, 0.0, 0.0, 1.0, 1.0, 0.0, 0.0, 1.0, 1.0, 0.0, 0.0, 1.0, 1.0, 0.0, 0.0, 1.0, 1.0, 0.0, 0.0, 1.0, 1.0, 0.0, 0.0, 1.0, 1.0, 0.0, 0.0, 1.0, 1.0, 0.0, 0.0, 1.0, 1.0, 0.0, 0.0, 1.0, 1.0, 0.0, 0.0, 1.0, 1.0, 0.0, 0.0, 1.0, 1.0, 0.0, 0.0, 1.0, 1.0, 0.0, 0.0, 1.0, 1.0, 0.0, 0.0, 1.0, 1.0, 0.0, 0.0, 1.0, 1.0, 0.0, 0.0, 1.0, 1.0, 0.0, 0.0, 1.0, 1.0, 0.0, 0.0, 1.0, 1.0, 0.0, 0.0, 1.0, 1.0, 0.0, 0.0, 1.0, 1.0, 0.0, 0.0, 1.0, 1.0, 0.0, 0.0, 1.0, 1.0, 0.0, 0.0, 1.0, 1.0, 0.0, 0.0, 1.0, 1.0, 0.0, 0.0, 1.0, 1.0, 0.0, 0.0, 1.0, 1.0, 0.0, 0.0, 1.0, 1.0, 0.0, 0.0, 1.0, 1.0, 0.0, 0.0, 1.0, 1.0, 0.0, 0.0, 1.0, 1.0, 0.0, 0.0, 1.0, 1.0, 0.0, 0.0, 1.0, 1.0, 0.0, 0.0, 1.0, 1.0, 0.0, 0.0, 1.0, 1.0, 0.0, 0.0, 1.0, 1.0, 0.0, 0.0, 1.0, 1.0, 0.0, 0.0, 1.0, 1.0, 0.0, 0.0, 1.0, 1.0, 0.0, 0.0, 1.0, 1.0, 0.0, 0.0, 1.0, 1.0, 0.0, 0.0, 1.0, 1.0, 0.0, 0.0, 1.0, 1.0, 0.0, 0.0, 1.0, 1.0, 0.0, 0.0, 1.0, 1.0, 0.0, 0.0, 1.0, 1.0, 0.0, 0.0, 1.0, 1.0, 0.0, 0.0, 1.0, 1.0, 0.0, 0.0, 1.0, 1.0, 0.0, 0.0, 1.0, 1.0, 0.0, 0.0, 1.0, 1.0, 0.0, 0.0, 1.0, 1.0, 0.0, 0.0, 1.0, 1.0, 0.0, 0.0, 1.0, 1.0, 0.0, 0.0, 1.0, 1.0, 0.0, 0.0, 1.0, 1.0, 0.0, 0.0, 1.0, 1.0, 0.0, 0.0, 1.0, 1.0, 0.0, 0.0, 1.0, 1.0, 0.0, 0.0, 1.0, 1.0, 0.0, 0.0, 1.0, 1.0, 0.0, 0.0, 1.0, 1.0, 0.0, 0.0, 1.0, 1.0, 0.0, 0.0, 1.0, 1.0, 0.0, 0.0, 1.0, 1.0, 0.0, 0.0, 1.0, 1.0, 0.0, 0.0, 1.0, 1.0, 0.0, 0.0, 1.0, 1.0, 0.0, 0.0, 1.0, 1.0, 0.0, 0.0, 1.0, 1.0, 0.0, 0.0, 1.0, 1.0, 0.0, 0.0, 1.0, 1.0, 0.0, 0.0, 1.0, 1.0, 0.0, 0.0, 1.0, 1.0, 0.0, 0.0, 1.0, 1.0, 0.0, 0.0, 1.0, 1.0, 0.0, 0.0, 1.0, 1.0, 0.0, 0.0, 1.0, 1.0, 0.0, 0.0, 1.0, 1.0, 0.0, 0.0, 1.0, 1.0, 0.0, 0.0, 1.0, 1.0, 0.0, 0.0, 1.0, 1.0, 0.0, 0.0, 1.0, 1.0, 0.0, 0.0, 1.0, 1.0, 0.0, 0.0, 1.0, 1.0, 0.0, 0.0, 1.0, 1.0, 0.0, 0.0, 1.0, 1.0, 0.0, 0.0, 1.0, 1.0, 0.0, 0.0, 1.0, 1.0, 0.0, 0.0, 1.0, 1.0, 0.0, 0.0, 1.0, 1.0, 0.0, 0.0, 1.0, 1.0, 0.0, 0.0, 1.0, 1.0, 0.0, 0.0, 1.0, 1.0, 0.0, 0.0, 1.0, 1.0, 0.0, 0.0, 1.0, 1.0, 0.0, 0.0, 1.0, 1.0, 0.0, 0.0, 1.0, 1.0, 0.0, 0.0, 1.0, 1.0, 0.0, 0.0, 1.0, 1.0, 0.0, 0.0, 1.0, 1.0, 0.0, 0.0, 1.0, 1.0, 0.0, 0.0, 1.0])
me_sm_pickup_coin_gold.materials.append(mat_mi_pickup_coin_gold)
me_sm_pickup_coin_gold.use_remesh_fix_poles = True
me_sm_pickup_coin_gold.use_remesh_preserve_attributes = False
me_sm_pickup_coin_gold.update()
me_sm_pickup_coin_gold.normals_split_custom_set([tuple(v) for v in zip(*[iter([-0.5042, 0.7012, 0.5042, -0.5043, 0.701, 0.5043, -0.5042, 0.7012, 0.5042, -0.5043, 0.701, 0.5043, -0.5042, 0.7012, 0.5042, -0.5042, 0.7011, 0.5042, -0.7149, 0.6992, 1.877e-08, -0.7149, 0.6992, -6.089e-08, -0.7149, 0.6992, 3.916e-08, -0.7149, 0.6992, -7.196e-08, -0.7149, 0.6992, -6.089e-08, -0.7149, 0.6992, 1.877e-08, -0.5042, 0.7012, -0.5042, -0.5042, 0.7012, -0.5042, -0.5042, 0.7012, -0.5042, -0.5042, 0.7012, -0.5042, -0.5042, 0.7012, -0.5042, -0.5042, 0.7011, -0.5042, -3.201e-08, 0.6992, -0.7149, 1.212e-07, 0.6992, -0.7149, -7.474e-08, 0.6992, -0.7149, -9.995e-08, 0.6992, -0.7149, 1.212e-07, 0.6992, -0.7149, -3.201e-08, 0.6992, -0.7149, 0.5042, 0.7011, -0.5042, 0.5042, 0.7011, -0.5042, 0.5042, 0.7011, -0.5042, 0.5042, 0.7011, -0.5042, 0.5042, 0.7011, -0.5042, 0.5042, 0.7011, -0.5042, 0.7149, 0.6992, -1.246e-08, 0.7149, 0.6992, 1.408e-07, 0.7149, 0.6992, -4.138e-08, 0.7149, 0.6992, 7.175e-08, 0.7149, 0.6992, 1.408e-07, 0.7149, 0.6992, -1.246e-08, 0.5042, 0.7011, 0.5042, 0.5042, 0.7011, 0.5042, 0.5042, 0.7012, 0.5042, 0.5042, 0.7011, 0.5042, 0.5042, 0.7011, 0.5042, 0.5043, 0.701, 0.5043, 7.824e-08, 0.6992, 0.7149, -8.561e-08, 0.6992, 0.7149, -2.346e-08, 0.6992, 0.7149, -8.561e-08, 0.6992, 0.7149, 7.824e-08, 0.6992, 0.7149, 6.228e-09, 0.6992, 0.7149, 7.086e-08, -1.0, 6.984e-08, 8.852e-09, -1.0, 1.77e-08, 1.221e-08, -1.0, 2.211e-08, 8.852e-09, -1.0, 1.77e-08, 7.086e-08, -1.0, 6.984e-08, 7.869e-08, -1.0, 9.766e-08, -8.3e-08, 1.0, 1.748e-07, 6.617e-09, 1.0, 1.566e-08, -3.106e-09, 1.0, -3.193e-08, 6.617e-09, 1.0, 1.566e-08, -8.3e-08, 1.0, 1.748e-07, -9.285e-08, 1.0, 1.917e-07, 1.221e-08, -1.0, 2.211e-08, 1.04e-07, -1.0, 2.601e-08, 1.269e-07, -1.0, 1.383e-08, 1.04e-07, -1.0, 2.601e-08, 1.221e-08, -1.0, 2.211e-08, 8.852e-09, -1.0, 1.77e-08, -1.07e-07, 1.0, 5.057e-08, -3.106e-09, 1.0, -3.193e-08, 6.617e-09, 1.0, 1.566e-08, -3.106e-09, 1.0, -3.193e-08, -1.07e-07, 1.0, 5.057e-08, -1.223e-07, 1.0, 3.763e-08, 1.049e-07, -1.0, 2.067e-07, 1.269e-07, -1.0, 1.383e-08, 1.04e-07, -1.0, 2.601e-08, 1.269e-07, -1.0, 1.383e-08, 1.049e-07, -1.0, 2.067e-07, 1.078e-07, -1.0, 2.494e-07, -1.138e-07, 1.0, 2.722e-08, -1.223e-07, 1.0, 3.763e-08, -1.07e-07, 1.0, 5.057e-08, -1.223e-07, 1.0, 3.763e-08, -1.138e-07, 1.0, 2.722e-08, -1.201e-07, 1.0, 0.0, 9.285e-08, -1.0, -3.968e-08, 1.078e-07, -1.0, 2.494e-07, 1.049e-07, -1.0, 2.067e-07, 9.285e-08, -1.0, -3.968e-08, 1.049e-07, -1.0, 2.067e-07, 8.3e-08, -1.0, -4.724e-08, -6.067e-08, 1.0, 7.968e-08, -1.201e-07, 1.0, 0.0, -1.138e-07, 1.0, 2.722e-08, -6.067e-08, 1.0, 7.968e-08, -1.138e-07, 1.0, 2.722e-08, -5.054e-08, 1.0, 1.247e-07, 8.3e-08, -1.0, -4.724e-08, 3.106e-09, -1.0, -2.715e-08, -6.617e-09, -1.0, -5.273e-08, 8.3e-08, -1.0, -4.724e-08, -6.617e-09, -1.0, -5.273e-08, 9.285e-08, -1.0, -3.968e-08, -8.852e-09, 1.0, 0.0, -5.054e-08, 1.0, 1.247e-07, -1.221e-08, 1.0, 1.18e-08, -5.054e-08, 1.0, 1.247e-07, -8.852e-09, 1.0, 0.0, -6.067e-08, 1.0, 7.968e-08, 3.106e-09, -1.0, -2.715e-08, 1.074e-07, -1.0, -7.348e-08, -6.617e-09, -1.0, -5.273e-08, 3.106e-09, -1.0, -2.715e-08, 1.129e-07, -1.0, -7.325e-08, 1.074e-07, -1.0, -7.348e-08, 1.049e-07, -1.0, -1.122e-07, 1.074e-07, -1.0, -7.348e-08, 1.129e-07, -1.0, -7.325e-08, 1.074e-07, -1.0, -7.348e-08, 1.049e-07, -1.0, -1.122e-07, 1.078e-07, -1.0, -1.559e-07, -1.04e-07, 1.0, -1.183e-08, -8.852e-09, 1.0, 0.0, -1.221e-08, 1.0, 1.18e-08, -1.04e-07, 1.0, -1.183e-08, -1.221e-08, 1.0, 1.18e-08, -1.269e-07, 1.0, 9.412e-09, -1.049e-07, 1.0, -9.741e-08, -1.04e-07, 1.0, -1.183e-08, -1.269e-07, 1.0, 9.412e-09, -1.049e-07, 1.0, -9.741e-08, -1.269e-07, 1.0, 9.412e-09, -1.078e-07, 1.0, -1.403e-07, 1.049e-07, -1.0, -1.122e-07, 7.869e-08, -1.0, 9.766e-08, 7.086e-08, -1.0, 6.984e-08, 1.049e-07, -1.0, -1.122e-07, 7.086e-08, -1.0, 6.984e-08, 1.078e-07, -1.0, -1.559e-07, -9.285e-08, 1.0, 1.917e-07, -1.049e-07, 1.0, -9.741e-08, -1.078e-07, 1.0, -1.403e-07, -1.049e-07, 1.0, -9.741e-08, -9.285e-08, 1.0, 1.917e-07, -8.3e-08, 1.0, 1.748e-07, 0.6206, -0.4793, -0.6206, 0.6206, -0.4793, -0.6206, 0.6206, -0.4792, -0.6206, 0.6206, -0.4793, -0.6206, 0.6206, -0.4793, -0.6206, 0.6206, -0.4793, -0.6206, 0.6206, 0.4793, -0.6206, 0.6206, 0.4793, -0.6206, 0.6206, 0.4793, -0.6206, 0.6206, 0.4793, -0.6206, 0.6206, 0.4793, -0.6206, 0.6206, 0.4792, -0.6206, 0.8782, -0.4783, 2.565e-08, 0.8782, -0.4783, -7.66e-08, 0.8782, -0.4783, 3.505e-08, 0.8782, -0.4783, 2.565e-08, 0.8782, -0.4783, 3.505e-08, 0.8782, -0.4783, -8.44e-10, 0.8782, 0.4783, -2.531e-08, 0.8782, 0.4783, -2.794e-09, 0.8782, 0.4783, -7.885e-09, 0.8782, 0.4783, -2.531e-08, 0.8782, 0.4783, -7.885e-09, 0.8782, 0.4783, 1.058e-07, 0.6206, -0.4792, 0.6206, 0.6206, -0.4792, 0.6206, 0.6206, -0.4793, 0.6206, 0.6206, -0.4792, 0.6206, 0.6206, -0.4792, 0.6206, 0.6206, -0.4792, 0.6206, 0.6206, 0.4792, 0.6206, 0.6206, 0.4792, 0.6206, 0.6206, 0.4792, 0.6206, 0.6206, 0.4792, 0.6206, 0.6206, 0.4792, 0.6206, 0.6206, 0.4793, 0.6206, 1.033e-07, -0.4783, 0.8782, -5.899e-08, -0.4783, 0.8782, -8.7e-09, -0.4783, 0.8782, 1.033e-07, -0.4783, 0.8782, -8.7e-09, -0.4783, 0.8782, -3.853e-08, -0.4783, 0.8782, -1.166e-07, 0.4783, 0.8782, 1.768e-10, 0.4783, 0.8782, 2.622e-08, 0.4784, 0.8782, 1.768e-10, 0.4783, 0.8782, -1.166e-07, 0.4783, 0.8782, 5.189e-08, 0.4783, 0.8782, -0.6206, -0.4793, 0.6206, -0.6206, -0.4793, 0.6206, -0.6206, -0.4793, 0.6206, -0.6206, -0.4793, 0.6206, -0.6206, -0.4793, 0.6206, -0.6206, -0.4792, 0.6206, -0.6206, 0.4792, 0.6206, -0.6206, 0.4793, 0.6206, -0.6206, 0.4793, 0.6206, -0.6206, 0.4792, 0.6206, -0.6206, 0.4793, 0.6206, -0.6206, 0.4792, 0.6206, -0.8782, -0.4783, -4.569e-09, -0.8782, -0.4782, 3.056e-09, -0.8782, -0.4783, -8.849e-08, -0.8782, -0.4782, 3.056e-09, -0.8782, -0.4783, -4.569e-09, -0.8782, -0.4783, 3.266e-08, -0.8782, 0.4784, -2.334e-08, -0.8782, 0.4783, -6.967e-08, -0.8782, 0.4783, 2.344e-08, -0.8782, 0.4783, -6.967e-08, -0.8782, 0.4784, -2.334e-08, -0.8782, 0.4783, 1.044e-07, -0.6206, -0.4793, -0.6206, -0.6206, -0.4792, -0.6206, -0.6206, -0.4792, -0.6206, -0.6206, -0.4792, -0.6206, -0.6206, -0.4793, -0.6206, -0.6206, -0.4793, -0.6206, -0.6206, 0.4792, -0.6206, -0.6206, 0.4792, -0.6206, -0.6206, 0.4792, -0.6206, -0.6206, 0.4792, -0.6206, -0.6206, 0.4792, -0.6206, -0.6206, 0.4792, -0.6206, 1.151e-07, -0.4783, -0.8782, -9.75e-09, -0.4783, -0.8782, -8.235e-09, -0.4782, -0.8782, -9.75e-09, -0.4783, -0.8782, 1.151e-07, -0.4783, -0.8782, -5.706e-10, -0.4783, -0.8782, -4.549e-08, 0.4782, -0.8782, 1.173e-07, 0.4783, -0.8782, -1.499e-08, 0.4783, -0.8782, 1.173e-07, 0.4783, -0.8782, -4.549e-08, 0.4782, -0.8782, -3.353e-08, 0.4783, -0.8782, -1.0, 0.0, -1.038e-07, -1.0, 0.0, -1.038e-07, -1.0, 0.0, -1.038e-07, -1.0, 0.0, -1.038e-07, -1.0, 0.0, -1.038e-07, -1.0, 0.0, -1.038e-07, -0.7071, 0.0, -0.7071, -0.7071, 0.0, -0.7071, -0.7071, 0.0, -0.7071, -0.7071, 0.0, -0.7071, -0.7071, 0.0, -0.7071, -0.7071, 0.0, -0.7071, 1.164e-07, 0.0, -1.0, 0.0, 0.0, -1.0, 4.185e-08, 0.0, -1.0, 1.164e-07, 0.0, -1.0, 4.185e-08, 0.0, -1.0, 1.583e-07, 0.0, -1.0, 0.7071, 0.0, -0.7071, 0.7071, 0.0, -0.7071, 0.7071, 0.0, -0.7071, 0.7071, 0.0, -0.7071, 0.7071, 0.0, -0.7071, 0.7071, 0.0, -0.7071, 1.0, 0.0, 0.0, 1.0, 0.0, 0.0, 1.0, 0.0, 0.0, 1.0, 0.0, 0.0, 1.0, 0.0, 0.0, 1.0, 0.0, 0.0, 0.7071, 0.0, 0.7071, 0.7071, 0.0, 0.7071, 0.7071, 0.0, 0.7071, 0.7071, 0.0, 0.7071, 0.7071, 0.0, 0.7071, 0.7071, 0.0, 0.7071, 5.423e-08, 0.0, 1.0, 1.509e-07, 0.0, 1.0, 2.051e-07, 0.0, 1.0, 1.509e-07, 0.0, 1.0, 5.423e-08, 0.0, 1.0, 0.0, 0.0, 1.0, -0.7071, 0.0, 0.7071, -0.7071, 0.0, 0.7071, -0.7071, 0.0, 0.7071, -0.7071, 0.0, 0.7071, -0.7071, 0.0, 0.7071, -0.7071, 0.0, 0.7071, 1.446e-07, -0.6992, 0.715, -9.762e-08, -0.6992, 0.7149, -1.065e-08, -0.6992, 0.7149, -9.762e-08, -0.6992, 0.7149, 1.446e-07, -0.6992, 0.715, 9.435e-08, -0.6992, 0.7149, 0.5043, -0.701, 0.5043, 0.5043, -0.701, 0.5043, 0.5042, -0.7011, 0.5042, 0.5043, -0.701, 0.5043, 0.5043, -0.701, 0.5043, 0.5043, -0.701, 0.5043, 0.7149, -0.6992, 1.12e-07, 0.7149, -0.6992, -1.771e-07, 0.7149, -0.6992, -1.886e-08, 0.7149, -0.6992, -1.886e-08, 0.7149, -0.6992, -1.771e-07, 0.7149, -0.6992, 9.149e-08, 0.5042, -0.7012, -0.5042, 0.5042, -0.7012, -0.5042, 0.5043, -0.701, -0.5043, 0.5043, -0.701, -0.5043, 0.5042, -0.7012, -0.5042, 0.5042, -0.7012, -0.5042, 1.92e-08, -0.6992, -0.7149, -3.452e-08, -0.6992, -0.7149, -4.267e-08, -0.6992, -0.7149, -4.267e-08, -0.6992, -0.7149, -3.452e-08, -0.6992, -0.7149, 1.966e-08, -0.6992, -0.7149, -0.5042, -0.7011, -0.5042, -0.5042, -0.7011, -0.5042, -0.5042, -0.7012, -0.5042, -0.5043, -0.701, -0.5043, -0.5042, -0.7011, -0.5042, -0.5042, -0.7011, -0.5042, -0.715, -0.6992, -1.463e-08, -0.7149, -0.6993, 1.015e-07, -0.7149, -0.6992, -5.873e-08, -0.7149, -0.6992, -5.873e-08, -0.7149, -0.6993, 1.015e-07, -0.7149, -0.6992, -4.121e-08, -0.5042, -0.7011, 0.5042, -0.5042, -0.7011, 0.5042, -0.5042, -0.7012, 0.5042, -0.5042, -0.7011, 0.5042, -0.5042, -0.7011, 0.5042, -0.5043, -0.701, 0.5043, -8.817e-08, 1.0, 5.935e-08, -6.796e-08, 1.0, 8.731e-08, -5.845e-08, 1.0, 3.602e-08, -8.817e-08, 1.0, 5.935e-08, -8.246e-08, 1.0, 9.703e-08, -6.796e-08, 1.0, 8.731e-08, -9.457e-08, 1.0, 5.698e-08, -8.246e-08, 1.0, 9.703e-08, -8.817e-08, 1.0, 5.935e-08, -9.457e-08, 1.0, 5.698e-08, -8.817e-08, 1.0, 5.935e-08, -1.344e-07, 1.0, 0.0, -8.246e-08, 1.0, 9.703e-08, -9.457e-08, 1.0, 5.698e-08, -8.696e-08, 1.0, 9.947e-08, -8.696e-08, 1.0, 9.947e-08, -9.457e-08, 1.0, 5.698e-08, -7.793e-08, 1.0, 0.0, 9.132e-08, -1.0, -7.302e-08, 8.371e-08, -1.0, -1.235e-07, 5.845e-08, -1.0, -1.441e-07, 8.371e-08, -1.0, -1.235e-07, 9.132e-08, -1.0, -7.302e-08, 8.191e-08, -1.0, -7.72e-08, 9.276e-08, -1.0, -5.895e-08, 9.132e-08, -1.0, -7.302e-08, 1.344e-07, -1.0, -2.631e-08, 9.276e-08, -1.0, -5.895e-08, 8.191e-08, -1.0, -7.72e-08, 9.132e-08, -1.0, -7.302e-08, 8.191e-08, -1.0, -7.72e-08, 9.276e-08, -1.0, -5.895e-08, 7.468e-08, -1.0, -8.061e-08, 8.191e-08, -1.0, -7.72e-08, 7.468e-08, -1.0, -8.061e-08, 5.845e-08, -1.0, -3.602e-08])] * 3)])

# ---- objects
ob_sm_pickup_coin_gold = bpy.data.objects.new('SM_Pickup_Coin_Gold', me_sm_pickup_coin_gold)

# ---- transforms, parenting, visibility, modifiers, constraints
ob_sm_pickup_coin_gold.location = (0.0, 0.0, 0.0)
ob_sm_pickup_coin_gold.scale = (0.1, 0.1, 0.1)
ob_sm_pickup_coin_gold.color = (0.8, 0.8, 0.8, 1.0)

# ---- collection membership
col_collection.objects.link(ob_sm_pickup_coin_gold)

# ---- scene / render settings (as saved in the file)
scene.frame_start = 1; scene.frame_end = 250; scene.frame_set(1)
scene.render.engine = 'BLENDER_EEVEE_NEXT'
scene.render.fps = 25
scene.cycles.sampling_pattern = 'TABULATED_SOBOL'
scene.cycles.use_light_tree = False
scene.view_settings.view_transform = 'Filmic'
bpy.context.view_layer.update()

# ---- added for rendering (the .blend has no active camera and no usable light): camera, sun
cam_auto = bpy.data.cameras.new('AutoCamera')
cam_auto.lens = 50.0
cam_auto.sensor_width = 36.0
cam_auto.clip_end = 1000.0
ob_auto_camera = bpy.data.objects.new('AutoCamera', cam_auto)
scene.collection.objects.link(ob_auto_camera)
ob_auto_camera.location = (1.47199, -1.76639, 1.17759)
ob_auto_camera.rotation_euler = (1.09748, -7.21219e-08, 0.694738)
scene.camera = ob_auto_camera
light_auto_sun = bpy.data.lights.new('AutoSun', 'SUN')
light_auto_sun.energy = 3.0
light_auto_sun.angle = 0.0523599
ob_auto_sun = bpy.data.objects.new('AutoSun', light_auto_sun)
scene.collection.objects.link(ob_auto_sun)
ob_auto_sun.rotation_euler = (0.872665, 0.174533, 0.523599)
bpy.context.view_layer.update()
